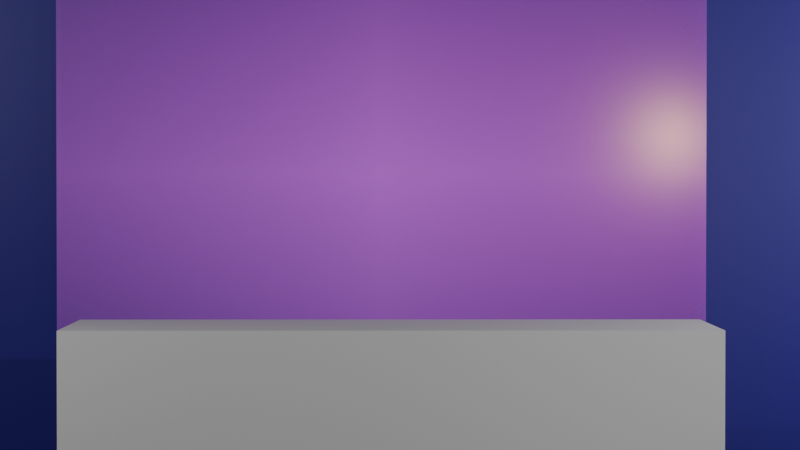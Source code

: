# Source: news-scene-basic.blend  (saved by Blender 5.0.118; exported with 4.5.12 LTS)
import bpy
from mathutils import Matrix  # noqa: F401  (used for matrix-valued properties, if any)

bpy.ops.wm.read_factory_settings(use_empty=True)
scene = bpy.context.scene
scene.name = 'Scene'

# ---- collections
col_collection = bpy.data.collections.new('Collection'); scene.collection.children.link(col_collection)

# ---- images (referenced by path relative to the original .blend; pixels are not part of the script)
import os
ASSET_DIR = os.environ.get("B2B_ASSET_DIR", "")  # directory of the original .blend (textures are referenced by path, not embedded)
HERE = os.path.dirname(os.path.abspath(__file__))  # packed textures are extracted next to this script under _unpacked/

def load_image(name, relpath, width, height, colorspace="sRGB"):
    """Load a texture the original file referenced (path relative to the .blend, or extracted next to this script)."""
    p = next((c for c in (os.path.join(HERE, relpath), os.path.join(ASSET_DIR, relpath)) if relpath and os.path.exists(c)), "")
    if p:
        img = bpy.data.images.load(p, check_existing=True)
        img.name = name
    else:  # same state as the original file: an image datablock whose file is absent (Cycles renders it pink)
        img = bpy.data.images.new(name, width, height)
        img.source = "FILE"
        img.filepath = "//" + (relpath or name)
    img.colorspace_settings.name = colorspace
    return img
img_news_bg_basic_fast_mp4 = load_image('news-bg-basic-fast.mp4', '', 1024, 1024, 'sRGB')

# ---- materials (node trees are filled in below, after node groups)
mat_material_001 = bpy.data.materials.new('Material.001')
mat_empty = bpy.data.materials.new('Empty')

# ---- material node trees
mat_material_001.use_nodes = True; mat_material_001.node_tree.nodes.clear()
_N = mat_material_001.node_tree.nodes; _L = mat_material_001.node_tree.links
n0 = _N.new('ShaderNodeBsdfPrincipled'); n0.name = 'Principled BSDF'; n0.location = (-200, 100)
n0.inputs[0].default_value = (0.01351, 0.0, 0.242, 1.0)
n1 = _N.new('ShaderNodeOutputMaterial'); n1.name = 'Material Output'; n1.location = (200, 100)
_L.new(n0.outputs[0], n1.inputs[0])
n1.is_active_output = True
mat_empty.use_nodes = True; mat_empty.node_tree.nodes.clear()
_N = mat_empty.node_tree.nodes; _L = mat_empty.node_tree.links
n0 = _N.new('ShaderNodeOutputMaterial'); n0.name = 'Material Output'; n0.location = (131, 42)
n1 = _N.new('ShaderNodeTexImage'); n1.name = 'Image Texture'; n1.location = (-530, 53)
n1.image = img_news_bg_basic_fast_mp4
n1.extension = 'CLIP'
n2 = _N.new('ShaderNodeBsdfPrincipled'); n2.name = 'Principled BSDF'; n2.location = (-187, 41)
n2.inputs[2].default_value = 0.2024
n2.inputs[3].default_value = 2.2
n2.inputs[7].default_value = 0.4834
n2.inputs[8].default_value = 0.06647
n2.inputs[24].default_value = 0.5045
n2.inputs[25].default_value = 0.3202
n2.inputs[26].default_value = (0.7961, 0.0, 1.0, 1.0)
n2.inputs[27].default_value = (0.1916, 0.4273, 1.0, 1.0)
n2.inputs[28].default_value = 0.2
n2.inputs[29].default_value = 74.9
_L.new(n1.outputs[0], n2.inputs[0])
_L.new(n1.outputs[1], n2.inputs[4])
_L.new(n2.outputs[0], n0.inputs[0])
n0.is_active_output = True

# ---- world
world_world = bpy.data.worlds.new('World'); scene.world = world_world
world_world.use_nodes = True; world_world.node_tree.nodes.clear()
_N = world_world.node_tree.nodes; _L = world_world.node_tree.links
n0 = _N.new('ShaderNodeOutputWorld'); n0.name = 'World Output'; n0.location = (200, 100)
n1 = _N.new('ShaderNodeBackground'); n1.name = 'Background'; n1.location = (-200, 100)
n1.inputs[0].default_value = (0.05088, 0.05088, 0.05088, 1.0)
_L.new(n1.outputs[0], n0.inputs[0])
n0.is_active_output = True
world_world.color = (0.05088, 0.05088, 0.05088)
world_world.sun_shadow_jitter_overblur = 0.0

# ---- cameras
cam_camera = bpy.data.cameras.new('Camera')
cam_camera.clip_end = 100.0
cam_camera.lens = 106.0
cam_camera.ortho_scale = 7.314

# ---- lights
light_light = bpy.data.lights.new('Light', 'SPOT')
light_light.energy = 1000.0
light_light.shadow_soft_size = 0.1
light_light.spot_size = 1.309
light_light_001 = bpy.data.lights.new('Light.001', 'SPOT')
light_light_001.energy = 1000.0
light_light_001.shadow_soft_size = 0.1
light_light_001.spot_size = 1.309
light_light_002 = bpy.data.lights.new('Light.002', 'SPOT')
light_light_002.energy = 1000.0
light_light_002.shadow_soft_size = 0.1
light_light_002.spot_size = 1.309

# ---- meshes
me_cube_001 = bpy.data.meshes.new('Cube.001')
me_cube_001.from_pydata([(-1.0, -1.0, -1.0), (-1.0, -1.0, 1.0), (-1.0, 1.0, -1.0), (-1.0, 1.0, 1.0), (1.0, -1.0, -1.0), (1.0, -1.0, 1.0), (1.0, 1.0, -1.0), (1.0, 1.0, 1.0)], [], [(0, 1, 3, 2), (2, 3, 7, 6), (6, 7, 5, 4), (4, 5, 1, 0), (2, 6, 4, 0), (7, 3, 1, 5)])
_uv = me_cube_001.uv_layers.new(name='UVMap')
_uv.uv.foreach_set('vector', [0.375, 0.0, 0.625, 0.0, 0.625, 0.25, 0.375, 0.25, 0.375, 0.25, 0.625, 0.25, 0.625, 0.5, 0.375, 0.5, 0.375, 0.5, 0.625, 0.5, 0.625, 0.75, 0.375, 0.75, 0.375, 0.75, 0.625, 0.75, 0.625, 1.0, 0.375, 1.0, 0.125, 0.5, 0.375, 0.5, 0.375, 0.75, 0.125, 0.75, 0.625, 0.5, 0.875, 0.5, 0.875, 0.75, 0.625, 0.75])
me_cube_001.update()
me_plane = bpy.data.meshes.new('Plane')
me_plane.from_pydata([(-1.0, -1.0, 0.0), (1.0, -1.0, 0.0), (-1.0, 1.0, 0.0), (1.0, 1.0, 0.0)], [], [(0, 1, 3, 2)])
_uv = me_plane.uv_layers.new(name='UVMap')
_uv.uv.foreach_set('vector', [0.0, 0.0, 1.0, 0.0, 1.0, 1.0, 0.0, 1.0])
me_plane.materials.append(mat_material_001)
me_plane.update()
me_empty = bpy.data.meshes.new('Empty')
me_empty.from_pydata([(-0.5056, -0.2903, 0.0), (0.5056, -0.2903, 0.0), (-0.5056, 0.2785, 0.0), (0.5056, 0.2785, 0.0)], [], [(0, 1, 3, 2)])
_uv = me_empty.uv_layers.new(name='UVMap')
_uv.uv.foreach_set('vector', [0.0, 0.0, 1.0, 0.0, 1.0, 1.0, 0.0, 1.0])
me_empty.materials.append(mat_empty)
me_empty.update()

# ---- objects
ob_light = bpy.data.objects.new('Light', light_light)
ob_camera = bpy.data.objects.new('Camera', cam_camera)
ob_cube = bpy.data.objects.new('Cube', me_cube_001)
ob_plane = bpy.data.objects.new('Plane', me_plane)
ob_light_001 = bpy.data.objects.new('Light.001', light_light_001)
ob_light_002 = bpy.data.objects.new('Light.002', light_light_002)
ob_empty_001 = bpy.data.objects.new('Empty.001', me_empty)

# ---- transforms, parenting, visibility, modifiers, constraints
ob_light.location = (9.348, -4.317, 4.986)
ob_light.rotation_euler = (1.357, -0.5468, 1.13)
ob_light.lock_rotations_4d = False
ob_light.empty_display_type = 'ARROWS'
ob_light.color = (0.0, 0.0, 0.0, 0.0)
ob_light.lineart.crease_threshold = 0.0
ob_camera.location = (-0.08477, -29.8, 4.114)
ob_camera.rotation_euler = (1.551, -9.999e-05, -0.009999)
ob_camera.scale = (1.0, 1.0, 1.0)
ob_camera.lock_rotations_4d = False
ob_camera.empty_display_type = 'ARROWS'
ob_camera.color = (0.0, 0.0, 0.0, 0.0)
ob_camera.display_type = 'WIRE'
ob_camera.lineart.crease_threshold = 0.0
ob_cube.location = (0.07565, -3.631, 1.16)
ob_cube.scale = (3.577, 1.0, 1.325)
ob_plane.location = (0.1248, -5.269e-07, 3.88)
ob_plane.rotation_euler = (1.571, 0.0, 0.0)
ob_plane.scale = (8.03, 4.293, 4.293)
ob_light_001.location = (-8.683, -9.451, 6.47)
ob_light_001.rotation_euler = (1.278, -0.7479, -0.6023)
ob_light_001.lock_rotations_4d = False
ob_light_001.empty_display_type = 'ARROWS'
ob_light_001.color = (0.0, 0.0, 0.0, 0.0)
ob_light_001.lineart.crease_threshold = 0.0
ob_light_002.location = (5.213, -12.21, 4.884)
ob_light_002.rotation_euler = (1.415, -0.6153, 0.5887)
ob_light_002.lock_rotations_4d = False
ob_light_002.empty_display_type = 'ARROWS'
ob_light_002.color = (0.0, 0.0, 0.0, 0.0)
ob_light_002.lineart.crease_threshold = 0.0
ob_empty_001.location = (-0.01681, -0.09, 4.22)
ob_empty_001.rotation_euler = (1.571, -0.0, 0.0)
ob_empty_001.scale = (8.103, 8.103, 8.103)

# ---- collection membership
col_collection.objects.link(ob_light)
col_collection.objects.link(ob_camera)
col_collection.objects.link(ob_cube)
col_collection.objects.link(ob_plane)
col_collection.objects.link(ob_light_001)
col_collection.objects.link(ob_light_002)
col_collection.objects.link(ob_empty_001)

# ---- scene / render settings (as saved in the file)
scene.camera = ob_camera
scene.frame_start = 1; scene.frame_end = 250; scene.frame_set(153)
scene.render.engine = 'BLENDER_EEVEE_NEXT'
scene.render.image_settings.file_format = 'FFMPEG'
scene.render.image_settings.color_mode = 'RGB'
scene.render.fps = 12
scene.render.bake_bias = 0.0
scene.render.bake_samples = 0
scene.cycles.sampling_pattern = 'TABULATED_SOBOL'
scene.eevee.use_volume_custom_range = False
bpy.context.view_layer.update()
